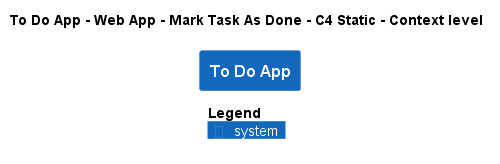

The diagram above was rendered by PlantUML. Its source (embedded in the PNG):
@startuml
!pragma layout smetana
!include ..\..\..\..\..\..\.c4s\C4_Context.puml

AddElementTag("state:new", $bgColor=green, $fontColor=#ffffff, $borderColor=green, $shadowing="False")
AddElementTag("state:changed", $bgColor=orange, $fontColor=#ffffff, $borderColor=orange, $shadowing="False")
AddElementTag("state:removed", $bgColor=red, $fontColor=#ffffff, $borderColor=red, $shadowing="False")

AddRelTag("state:new", $textColor=green, $lineColor=green)
AddRelTag("state:changed", $textColor=orange, $lineColor=orange)
AddRelTag("state:removed", $textColor=red, $lineColor=red)

SHOW_PERSON_PORTRAIT()
LAYOUT_TOP_DOWN()

skinparam linetype polyline

title To Do App - Web App - Mark Task As Done - C4 Static - Context level

System(ToDoAppExample.SoftwareSystems.ToDoApp, "To Do App", "")



SHOW_LEGEND()
@enduml